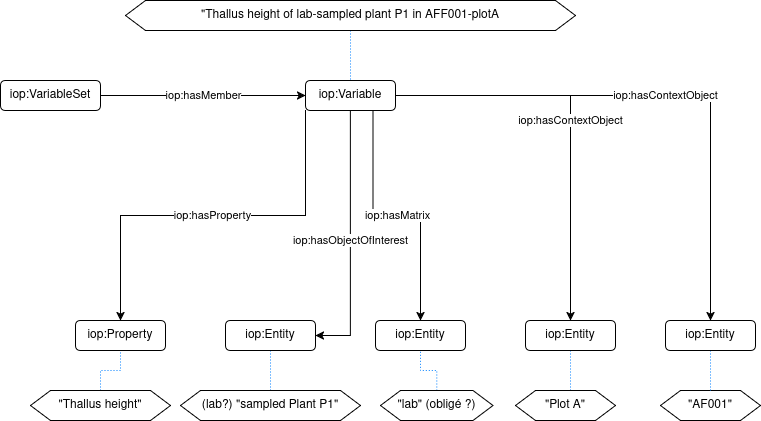

The diagram above was exported from draw.io. Its source (the exported page's mxGraphModel, read from the mxfile embedded in the PNG):
<mxGraphModel dx="1434" dy="833" grid="1" gridSize="10" guides="1" tooltips="1" connect="1" arrows="1" fold="1" page="1" pageScale="1" pageWidth="827" pageHeight="1169" math="0" shadow="0">
  <root>
    <mxCell id="WIyWlLk6GJQsqaUBKTNV-0" />
    <mxCell id="WIyWlLk6GJQsqaUBKTNV-1" parent="WIyWlLk6GJQsqaUBKTNV-0" />
    <mxCell id="aPU1IR1Gpf8o0duNfGmr-35" value="&lt;div&gt;iop:hasProperty&lt;/div&gt;" style="edgeStyle=orthogonalEdgeStyle;rounded=0;orthogonalLoop=1;jettySize=auto;html=1;exitX=0;exitY=1;exitDx=0;exitDy=0;" edge="1" parent="WIyWlLk6GJQsqaUBKTNV-1" source="aPU1IR1Gpf8o0duNfGmr-0" target="aPU1IR1Gpf8o0duNfGmr-23">
      <mxGeometry relative="1" as="geometry" />
    </mxCell>
    <mxCell id="aPU1IR1Gpf8o0duNfGmr-37" value="iop:hasMatrix" style="edgeStyle=orthogonalEdgeStyle;rounded=0;orthogonalLoop=1;jettySize=auto;html=1;exitX=0.75;exitY=1;exitDx=0;exitDy=0;" edge="1" parent="WIyWlLk6GJQsqaUBKTNV-1" source="aPU1IR1Gpf8o0duNfGmr-0" target="aPU1IR1Gpf8o0duNfGmr-25">
      <mxGeometry relative="1" as="geometry" />
    </mxCell>
    <mxCell id="aPU1IR1Gpf8o0duNfGmr-38" value="iop:hasContextObject" style="edgeStyle=orthogonalEdgeStyle;rounded=0;orthogonalLoop=1;jettySize=auto;html=1;exitX=1;exitY=0.5;exitDx=0;exitDy=0;" edge="1" parent="WIyWlLk6GJQsqaUBKTNV-1" source="aPU1IR1Gpf8o0duNfGmr-0" target="aPU1IR1Gpf8o0duNfGmr-26">
      <mxGeometry relative="1" as="geometry" />
    </mxCell>
    <mxCell id="aPU1IR1Gpf8o0duNfGmr-40" value="iop:hasObjectOfInterest" style="edgeStyle=orthogonalEdgeStyle;rounded=0;orthogonalLoop=1;jettySize=auto;html=1;exitX=0.5;exitY=1;exitDx=0;exitDy=0;entryX=1;entryY=0.5;entryDx=0;entryDy=0;" edge="1" parent="WIyWlLk6GJQsqaUBKTNV-1" source="aPU1IR1Gpf8o0duNfGmr-0" target="aPU1IR1Gpf8o0duNfGmr-24">
      <mxGeometry relative="1" as="geometry" />
    </mxCell>
    <mxCell id="aPU1IR1Gpf8o0duNfGmr-42" value="iop:hasContextObject" style="edgeStyle=orthogonalEdgeStyle;rounded=0;orthogonalLoop=1;jettySize=auto;html=1;exitX=1;exitY=0.5;exitDx=0;exitDy=0;" edge="1" parent="WIyWlLk6GJQsqaUBKTNV-1" source="aPU1IR1Gpf8o0duNfGmr-0" target="aPU1IR1Gpf8o0duNfGmr-43">
      <mxGeometry relative="1" as="geometry" />
    </mxCell>
    <mxCell id="aPU1IR1Gpf8o0duNfGmr-0" value="iop:Variable" style="rounded=1;whiteSpace=wrap;html=1;" vertex="1" parent="WIyWlLk6GJQsqaUBKTNV-1">
      <mxGeometry x="315" y="120" width="90" height="30" as="geometry" />
    </mxCell>
    <mxCell id="aPU1IR1Gpf8o0duNfGmr-4" value="&lt;div&gt;iop:hasMember&lt;/div&gt;" style="edgeStyle=orthogonalEdgeStyle;rounded=0;orthogonalLoop=1;jettySize=auto;html=1;exitX=1;exitY=0.5;exitDx=0;exitDy=0;" edge="1" parent="WIyWlLk6GJQsqaUBKTNV-1" source="aPU1IR1Gpf8o0duNfGmr-1" target="aPU1IR1Gpf8o0duNfGmr-0">
      <mxGeometry relative="1" as="geometry" />
    </mxCell>
    <mxCell id="aPU1IR1Gpf8o0duNfGmr-1" value="iop:VariableSet" style="rounded=1;whiteSpace=wrap;html=1;" vertex="1" parent="WIyWlLk6GJQsqaUBKTNV-1">
      <mxGeometry x="10" y="120" width="100" height="30" as="geometry" />
    </mxCell>
    <mxCell id="aPU1IR1Gpf8o0duNfGmr-27" style="edgeStyle=orthogonalEdgeStyle;rounded=0;orthogonalLoop=1;jettySize=auto;html=1;exitX=0.5;exitY=0;exitDx=0;exitDy=0;strokeColor=light-dark(#007FFF,#EDEDED);endArrow=none;endFill=0;dashed=1;dashPattern=1 2;startFill=0;" edge="1" parent="WIyWlLk6GJQsqaUBKTNV-1" source="aPU1IR1Gpf8o0duNfGmr-6" target="aPU1IR1Gpf8o0duNfGmr-23">
      <mxGeometry relative="1" as="geometry" />
    </mxCell>
    <mxCell id="aPU1IR1Gpf8o0duNfGmr-6" value="&quot;Thallus height&quot;" style="shape=hexagon;perimeter=hexagonPerimeter2;whiteSpace=wrap;html=1;fixedSize=1;" vertex="1" parent="WIyWlLk6GJQsqaUBKTNV-1">
      <mxGeometry x="40" y="430" width="140" height="30" as="geometry" />
    </mxCell>
    <mxCell id="aPU1IR1Gpf8o0duNfGmr-28" style="edgeStyle=orthogonalEdgeStyle;rounded=0;orthogonalLoop=1;jettySize=auto;html=1;exitX=0.5;exitY=0;exitDx=0;exitDy=0;strokeColor=light-dark(#007FFF,#EDEDED);endArrow=none;endFill=0;dashed=1;dashPattern=1 2;startFill=0;" edge="1" parent="WIyWlLk6GJQsqaUBKTNV-1" source="aPU1IR1Gpf8o0duNfGmr-7" target="aPU1IR1Gpf8o0duNfGmr-24">
      <mxGeometry relative="1" as="geometry" />
    </mxCell>
    <mxCell id="aPU1IR1Gpf8o0duNfGmr-7" value="(lab?) &quot;sampled Plant P1&quot;" style="shape=hexagon;perimeter=hexagonPerimeter2;whiteSpace=wrap;html=1;fixedSize=1;" vertex="1" parent="WIyWlLk6GJQsqaUBKTNV-1">
      <mxGeometry x="190" y="430" width="180" height="30" as="geometry" />
    </mxCell>
    <mxCell id="aPU1IR1Gpf8o0duNfGmr-29" style="edgeStyle=orthogonalEdgeStyle;rounded=0;orthogonalLoop=1;jettySize=auto;html=1;strokeColor=light-dark(#007FFF,#EDEDED);endArrow=none;endFill=0;dashed=1;dashPattern=1 2;startFill=0;" edge="1" parent="WIyWlLk6GJQsqaUBKTNV-1" source="aPU1IR1Gpf8o0duNfGmr-8" target="aPU1IR1Gpf8o0duNfGmr-25">
      <mxGeometry relative="1" as="geometry" />
    </mxCell>
    <mxCell id="aPU1IR1Gpf8o0duNfGmr-8" value="&quot;lab&quot; (obligé ?)" style="shape=hexagon;perimeter=hexagonPerimeter2;whiteSpace=wrap;html=1;fixedSize=1;" vertex="1" parent="WIyWlLk6GJQsqaUBKTNV-1">
      <mxGeometry x="390" y="430" width="112.5" height="30" as="geometry" />
    </mxCell>
    <mxCell id="aPU1IR1Gpf8o0duNfGmr-30" style="edgeStyle=orthogonalEdgeStyle;rounded=0;orthogonalLoop=1;jettySize=auto;html=1;exitX=0.55;exitY=0.5;exitDx=0;exitDy=0;strokeColor=light-dark(#007FFF,#EDEDED);endArrow=none;endFill=0;dashed=1;dashPattern=1 2;exitPerimeter=0;startFill=0;" edge="1" parent="WIyWlLk6GJQsqaUBKTNV-1" source="aPU1IR1Gpf8o0duNfGmr-9" target="aPU1IR1Gpf8o0duNfGmr-26">
      <mxGeometry relative="1" as="geometry" />
    </mxCell>
    <mxCell id="aPU1IR1Gpf8o0duNfGmr-9" value="&quot;Plot A&quot;" style="shape=hexagon;perimeter=hexagonPerimeter2;whiteSpace=wrap;html=1;fixedSize=1;" vertex="1" parent="WIyWlLk6GJQsqaUBKTNV-1">
      <mxGeometry x="525" y="430" width="100" height="30" as="geometry" />
    </mxCell>
    <mxCell id="aPU1IR1Gpf8o0duNfGmr-18" style="edgeStyle=orthogonalEdgeStyle;rounded=0;orthogonalLoop=1;jettySize=auto;html=1;endArrow=none;endFill=0;strokeColor=light-dark(#007FFF,#EDEDED);dashed=1;dashPattern=1 2;startFill=0;" edge="1" parent="WIyWlLk6GJQsqaUBKTNV-1" source="aPU1IR1Gpf8o0duNfGmr-14" target="aPU1IR1Gpf8o0duNfGmr-0">
      <mxGeometry relative="1" as="geometry" />
    </mxCell>
    <mxCell id="aPU1IR1Gpf8o0duNfGmr-14" value="&quot;Thallus height of lab-sampled plant P1 in AFF001-plotA" style="shape=hexagon;perimeter=hexagonPerimeter2;whiteSpace=wrap;html=1;fixedSize=1;" vertex="1" parent="WIyWlLk6GJQsqaUBKTNV-1">
      <mxGeometry x="135" y="40" width="450" height="30" as="geometry" />
    </mxCell>
    <mxCell id="aPU1IR1Gpf8o0duNfGmr-23" value="iop:Property" style="rounded=1;whiteSpace=wrap;html=1;" vertex="1" parent="WIyWlLk6GJQsqaUBKTNV-1">
      <mxGeometry x="85" y="360" width="90" height="30" as="geometry" />
    </mxCell>
    <mxCell id="aPU1IR1Gpf8o0duNfGmr-24" value="iop:Entity" style="rounded=1;whiteSpace=wrap;html=1;" vertex="1" parent="WIyWlLk6GJQsqaUBKTNV-1">
      <mxGeometry x="235" y="360" width="90" height="30" as="geometry" />
    </mxCell>
    <mxCell id="aPU1IR1Gpf8o0duNfGmr-25" value="iop:Entity" style="rounded=1;whiteSpace=wrap;html=1;" vertex="1" parent="WIyWlLk6GJQsqaUBKTNV-1">
      <mxGeometry x="385" y="360" width="90" height="30" as="geometry" />
    </mxCell>
    <mxCell id="aPU1IR1Gpf8o0duNfGmr-26" value="iop:Entity" style="rounded=1;whiteSpace=wrap;html=1;" vertex="1" parent="WIyWlLk6GJQsqaUBKTNV-1">
      <mxGeometry x="535" y="360" width="90" height="30" as="geometry" />
    </mxCell>
    <mxCell id="aPU1IR1Gpf8o0duNfGmr-41" value="&quot;AF001&quot;" style="shape=hexagon;perimeter=hexagonPerimeter2;whiteSpace=wrap;html=1;fixedSize=1;" vertex="1" parent="WIyWlLk6GJQsqaUBKTNV-1">
      <mxGeometry x="670" y="430" width="100" height="30" as="geometry" />
    </mxCell>
    <mxCell id="aPU1IR1Gpf8o0duNfGmr-44" style="edgeStyle=orthogonalEdgeStyle;rounded=0;orthogonalLoop=1;jettySize=auto;html=1;exitX=0.5;exitY=1;exitDx=0;exitDy=0;strokeColor=#007FFF;startArrow=none;startFill=0;endArrow=none;dashed=1;dashPattern=1 2;" edge="1" parent="WIyWlLk6GJQsqaUBKTNV-1" source="aPU1IR1Gpf8o0duNfGmr-43" target="aPU1IR1Gpf8o0duNfGmr-41">
      <mxGeometry relative="1" as="geometry" />
    </mxCell>
    <mxCell id="aPU1IR1Gpf8o0duNfGmr-43" value="iop:Entity" style="rounded=1;whiteSpace=wrap;html=1;" vertex="1" parent="WIyWlLk6GJQsqaUBKTNV-1">
      <mxGeometry x="675" y="360" width="90" height="30" as="geometry" />
    </mxCell>
  </root>
</mxGraphModel>